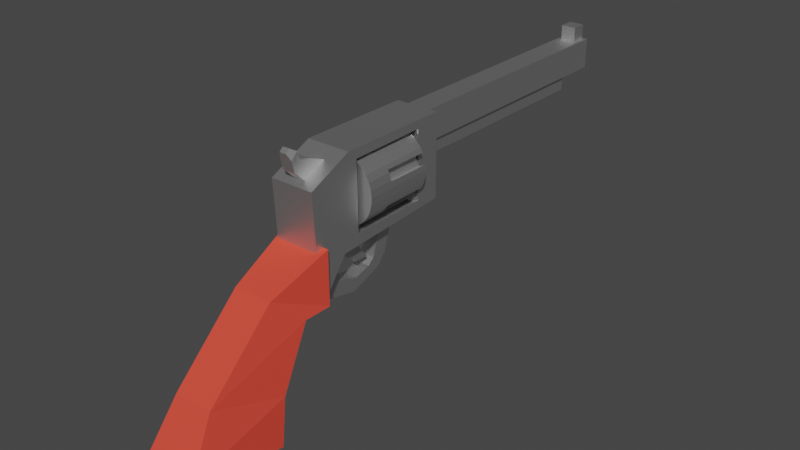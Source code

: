 # Source: revolver.blend  (saved by Blender 2.82.7; exported with 4.5.12 LTS)
import bpy
from mathutils import Matrix  # noqa: F401  (used for matrix-valued properties, if any)

bpy.ops.wm.read_factory_settings(use_empty=True)
scene = bpy.context.scene
scene.name = 'Scene'

# ---- collections
col_revolver = bpy.data.collections.new('Revolver'); scene.collection.children.link(col_revolver)

# ---- materials (node trees are filled in below, after node groups)
mat_material = bpy.data.materials.new('Material')
mat_material.alpha_threshold = 0.0
mat_material.use_transparent_shadow = False
mat_material.line_color = (0.0, 0.0, 0.0, 1.0)
mat_metal = bpy.data.materials.new('Metal')
mat_metal.use_transparent_shadow = False
mat_handle = bpy.data.materials.new('Handle')
mat_handle.use_transparent_shadow = False

# ---- material node trees
mat_material.use_nodes = True; mat_material.node_tree.nodes.clear()
_N = mat_material.node_tree.nodes; _L = mat_material.node_tree.links
n0 = _N.new('ShaderNodeOutputMaterial'); n0.name = 'Material Output'; n0.location = (300, 300)
n1 = _N.new('ShaderNodeBsdfPrincipled'); n1.name = 'Principled BSDF'; n1.location = (10, 300)
n1.distribution = 'GGX'
n1.subsurface_method = 'BURLEY'
n1.inputs[2].default_value = 0.4
n1.inputs[3].default_value = 1.45
n1.inputs[27].default_value = (0.0, 0.0, 0.0, 1.0)
n1.inputs[28].default_value = 1.0
_L.new(n1.outputs[0], n0.inputs[0])
n0.is_active_output = True
mat_metal.use_nodes = True; mat_metal.node_tree.nodes.clear()
_N = mat_metal.node_tree.nodes; _L = mat_metal.node_tree.links
n0 = _N.new('ShaderNodeOutputMaterial'); n0.name = 'Material Output'; n0.location = (300, 300)
n1 = _N.new('ShaderNodeBsdfPrincipled'); n1.name = 'Principled BSDF'; n1.location = (10, 300)
n1.distribution = 'GGX'
n1.subsurface_method = 'BURLEY'
n1.inputs[0].default_value = (0.7613, 0.7613, 0.7613, 1.0)
n1.inputs[1].default_value = 1.0
n1.inputs[3].default_value = 1.45
n1.inputs[27].default_value = (0.0, 0.0, 0.0, 1.0)
n1.inputs[28].default_value = 1.0
_L.new(n1.outputs[0], n0.inputs[0])
n0.is_active_output = True
mat_handle.use_nodes = True; mat_handle.node_tree.nodes.clear()
_N = mat_handle.node_tree.nodes; _L = mat_handle.node_tree.links
n0 = _N.new('ShaderNodeOutputMaterial'); n0.name = 'Material Output'; n0.location = (300, 300)
n1 = _N.new('ShaderNodeBsdfPrincipled'); n1.name = 'Principled BSDF'; n1.location = (10, 300)
n1.distribution = 'GGX'
n1.subsurface_method = 'BURLEY'
n1.inputs[0].default_value = (0.8, 0.07163, 0.04656, 1.0)
n1.inputs[3].default_value = 1.45
n1.inputs[13].default_value = 0.0
n1.inputs[27].default_value = (0.0, 0.0, 0.0, 1.0)
n1.inputs[28].default_value = 1.0
_L.new(n1.outputs[0], n0.inputs[0])
n0.is_active_output = True

# ---- world
world_world = bpy.data.worlds.new('World'); scene.world = world_world
world_world.use_nodes = True; world_world.node_tree.nodes.clear()
_N = world_world.node_tree.nodes; _L = world_world.node_tree.links
n0 = _N.new('ShaderNodeOutputWorld'); n0.name = 'World Output'; n0.location = (300, 300)
n1 = _N.new('ShaderNodeBackground'); n1.name = 'Background'; n1.location = (10, 300)
n1.inputs[0].default_value = (0.05088, 0.05088, 0.05088, 1.0)
_L.new(n1.outputs[0], n0.inputs[0])
n0.is_active_output = True
world_world.color = (0.05088, 0.05088, 0.05088)
world_world.use_sun_shadow = False
world_world.sun_shadow_jitter_overblur = 0.0

# ---- meshes
me_cube = bpy.data.meshes.new('Cube')
me_cube.from_pydata([(1.0, 1.0, 1.0), (1.0, 1.0, -1.0), (1.0, -1.0, 1.0), (1.0, -1.0, -1.0), (-1.0, 1.0, 1.0), (-1.0, 1.0, -1.0), (-1.0, -1.0, 1.0), (-1.0, -1.0, -1.0)], [], [(0, 4, 6, 2), (3, 2, 6, 7), (7, 6, 4, 5), (5, 1, 3, 7), (1, 0, 2, 3), (5, 4, 0, 1)])
me_cube.polygons.foreach_set('material_index', [1, 1, 1, 1, 1, 1])
_uv = me_cube.uv_layers.new(name='UVMap')
_uv.uv.foreach_set('vector', [0.625, 0.5, 0.875, 0.5, 0.875, 0.75, 0.625, 0.75, 0.375, 0.75, 0.625, 0.75, 0.625, 1.0, 0.375, 1.0, 0.375, 0.0, 0.625, 0.0, 0.625, 0.25, 0.375, 0.25, 0.125, 0.5, 0.375, 0.5, 0.375, 0.75, 0.125, 0.75, 0.375, 0.5, 0.625, 0.5, 0.625, 0.75, 0.375, 0.75, 0.375, 0.25, 0.625, 0.25, 0.625, 0.5, 0.375, 0.5])
me_cube.materials.append(mat_material)
me_cube.materials.append(mat_metal)
me_cube.use_remesh_preserve_volume = False
me_cube.use_remesh_preserve_attributes = False
me_cube.use_mirror_vertex_groups = False
me_cube.update()
me_cube_001 = bpy.data.meshes.new('Cube.001')
me_cube_001.from_pydata([(1.0, 1.0, 1.0), (1.0, 1.0, -1.0), (1.0, -1.0, 1.0), (1.0, -1.0, -1.0), (-1.0, 1.0, 1.0), (-1.0, 1.0, -1.0), (-1.0, -1.0, 1.0), (-1.0, -1.0, -1.0)], [], [(0, 4, 6, 2), (3, 2, 6, 7), (7, 6, 4, 5), (5, 1, 3, 7), (1, 0, 2, 3), (5, 4, 0, 1)])
_uv = me_cube_001.uv_layers.new(name='UVMap')
_uv.uv.foreach_set('vector', [0.625, 0.5, 0.875, 0.5, 0.875, 0.75, 0.625, 0.75, 0.375, 0.75, 0.625, 0.75, 0.625, 1.0, 0.375, 1.0, 0.375, 0.0, 0.625, 0.0, 0.625, 0.25, 0.375, 0.25, 0.125, 0.5, 0.375, 0.5, 0.375, 0.75, 0.125, 0.75, 0.375, 0.5, 0.625, 0.5, 0.625, 0.75, 0.375, 0.75, 0.375, 0.25, 0.625, 0.25, 0.625, 0.5, 0.375, 0.5])
me_cube_001.materials.append(mat_metal)
me_cube_001.use_remesh_preserve_volume = False
me_cube_001.use_remesh_preserve_attributes = False
me_cube_001.use_mirror_vertex_groups = False
me_cube_001.update()
me_cube_002 = bpy.data.meshes.new('Cube.002')
me_cube_002.from_pydata([(-1.0, -1.0, -1.0), (-1.0, -1.0, 1.0), (-1.0, 1.0, -1.0), (-1.0, 1.0, 1.0), (1.0, -1.0, -1.0), (1.0, -1.0, 1.0), (1.0, 1.0, -1.0), (1.0, 1.0, 1.0)], [], [(0, 1, 3, 2), (2, 3, 7, 6), (6, 7, 5, 4), (4, 5, 1, 0), (2, 6, 4, 0), (7, 3, 1, 5)])
_uv = me_cube_002.uv_layers.new(name='UVMap')
_uv.uv.foreach_set('vector', [0.375, 0.0, 0.625, 0.0, 0.625, 0.25, 0.375, 0.25, 0.375, 0.25, 0.625, 0.25, 0.625, 0.5, 0.375, 0.5, 0.375, 0.5, 0.625, 0.5, 0.625, 0.75, 0.375, 0.75, 0.375, 0.75, 0.625, 0.75, 0.625, 1.0, 0.375, 1.0, 0.125, 0.5, 0.375, 0.5, 0.375, 0.75, 0.125, 0.75, 0.625, 0.5, 0.875, 0.5, 0.875, 0.75, 0.625, 0.75])
me_cube_002.materials.append(mat_metal)
me_cube_002.use_remesh_fix_poles = True
me_cube_002.use_remesh_preserve_attributes = False
me_cube_002.use_mirror_vertex_groups = False
me_cube_002.update()
me_cube_003 = bpy.data.meshes.new('Cube.003')
me_cube_003.from_pydata([(0.1055, -0.4411, -0.7132), (0.1055, 0.66, -0.6883), (0.4569, -0.4413, -0.6975), (0.4569, 0.6598, -0.6726), (0.7948, -0.4417, -0.651), (0.7948, 0.6594, -0.6261), (0.7948, -0.4573, 0.8588), (0.7948, 0.6438, 0.8837), (0.4569, -0.4577, 0.9053), (0.4569, 0.6434, 0.9302), (0.1054, -0.4579, 0.921), (0.1054, 0.6432, 0.9459), (-0.246, -0.4577, 0.9053), (-0.246, 0.6434, 0.9302), (-0.5839, -0.4573, 0.8588), (-0.5839, 0.6438, 0.8837), (-0.8953, -0.4565, 0.7832), (-0.8953, 0.6446, 0.8082), (-0.8953, -0.4425, -0.5755), (-0.8953, 0.6586, -0.5506), (-0.5839, -0.4417, -0.651), (-0.5839, 0.6594, -0.6261), (-0.246, -0.4413, -0.6975), (-0.246, 0.6598, -0.6726), (-1.0, -0.6881, -0.8539), (-1.0, -0.5876, 1.0), (-1.0, 1.0, -0.7156), (-1.0, 1.0, 1.0), (1.0, -0.6881, -0.8539), (1.0, -0.5876, 1.0), (1.0, 1.0, -0.7156), (1.0, 1.0, 1.0), (1.0, 0.6444, 0.8339), (1.0, 0.6589, -0.5763), (1.0, -0.4422, -0.6013), (1.0, -0.4567, 0.809), (-1.0, -0.4429, -0.5366), (-1.0, 0.645, 0.7692), (-1.0, 0.6582, -0.5116), (-1.0, -0.4561, 0.7443), (-1.0, -1.105, -1.721), (-1.0, -1.192, 0.5828), (1.0, -1.192, 0.5828), (1.0, -1.105, -1.721)], [], [(0, 2, 3, 1), (2, 4, 5, 3), (4, 34, 33, 5), (6, 8, 9, 7), (8, 10, 11, 9), (10, 12, 13, 11), (12, 14, 15, 13), (14, 16, 17, 15), (16, 39, 37, 17), (18, 20, 21, 19), (3, 5, 33, 32, 7, 9, 11, 13, 15, 17, 37, 38, 19, 21, 23, 1), (20, 22, 23, 21), (22, 0, 1, 23), (0, 22, 20, 18, 36, 39, 16, 14, 12, 10, 8, 6, 35, 34, 4, 2), (24, 25, 39, 36, 38, 26), (26, 27, 31, 30), (30, 33, 34, 35, 29, 28), (25, 24, 40, 41), (26, 30, 28, 24), (31, 27, 25, 29), (36, 18, 19, 38), (29, 35, 32, 33, 30, 31), (26, 38, 37, 39, 25, 27), (35, 6, 7, 32), (43, 42, 41, 40), (24, 28, 43, 40), (29, 25, 41, 42), (28, 29, 42, 43)])
_uv = me_cube_003.uv_layers.new(name='UVMap')
_uv.uv.foreach_set('vector', [1.0, 0.5, 0.9688, 0.5, 0.9688, 1.0, 1.0, 1.0, 0.9688, 0.5, 0.9375, 0.5, 0.9375, 1.0, 0.9688, 1.0, 0.9375, 0.5, 0.9169, 0.5, 0.9169, 1.0, 0.9375, 1.0, 0.5625, 0.5, 0.5312, 0.5, 0.5312, 1.0, 0.5625, 1.0, 0.5312, 0.5, 0.5, 0.5, 0.5, 1.0, 0.5312, 1.0, 0.5, 0.5, 0.4688, 0.5, 0.4688, 1.0, 0.5, 1.0, 0.4688, 0.5, 0.4375, 0.5, 0.4375, 1.0, 0.4688, 1.0, 0.4375, 0.5, 0.4062, 0.5, 0.4062, 1.0, 0.4375, 1.0, 0.4062, 0.5, 0.3943, 0.5, 0.3943, 1.0, 0.4062, 1.0, 0.09375, 0.5, 0.0625, 0.5, 0.0625, 1.0, 0.09375, 1.0, 0.2968, 0.4854, 0.3418, 0.4717, 0.3692, 0.4571, 0.3692, 0.04288, 0.3418, 0.02827, 0.2968, 0.01461, 0.25, 0.01, 0.2032, 0.01461, 0.1582, 0.02827, 0.1167, 0.05045, 0.1027, 0.06189, 0.1027, 0.4381, 0.1167, 0.4496, 0.1582, 0.4717, 0.2032, 0.4854, 0.25, 0.49, 0.0625, 0.5, 0.03125, 0.5, 0.03125, 1.0, 0.0625, 1.0, 0.03125, 0.5, 0.0, 0.5, 0.0, 1.0, 0.03125, 1.0, 0.75, 0.49, 0.7032, 0.4854, 0.6582, 0.4717, 0.6167, 0.4496, 0.6027, 0.4381, 0.6027, 0.06189, 0.6167, 0.05045, 0.6582, 0.02827, 0.7032, 0.01461, 0.75, 0.01, 0.7968, 0.01461, 0.8418, 0.02827, 0.8692, 0.04288, 0.8692, 0.4571, 0.8418, 0.4717, 0.7968, 0.4854, 0.375, 0.0, 0.625, 0.0, 0.5883, 0.06799, 0.4048, 0.06964, 0.4055, 0.2073, 0.375, 0.25, 0.375, 0.25, 0.625, 0.25, 0.625, 0.5, 0.375, 0.5, 0.375, 0.5, 0.3961, 0.5426, 0.3955, 0.6803, 0.5976, 0.6821, 0.625, 0.75, 0.375, 0.75, 0.625, 0.0, 0.375, 0.0, 0.375, 0.0, 0.625, 0.0, 0.125, 0.5, 0.375, 0.5, 0.375, 0.75, 0.125, 0.75, 0.625, 0.5, 0.875, 0.5, 0.875, 0.75, 0.625, 0.75, 0.1057, 0.5, 0.09375, 0.5, 0.09375, 1.0, 0.1057, 1.0, 0.625, 0.75, 0.5976, 0.6821, 0.601, 0.5445, 0.3961, 0.5426, 0.375, 0.5, 0.625, 0.5, 0.375, 0.25, 0.4055, 0.2073, 0.5916, 0.2056, 0.5883, 0.06799, 0.625, 0.0, 0.625, 0.25, 0.5831, 0.5, 0.5625, 0.5, 0.5625, 1.0, 0.5831, 1.0, 0.375, 0.75, 0.625, 0.75, 0.625, 1.0, 0.375, 1.0, 0.125, 0.75, 0.375, 0.75, 0.375, 0.75, 0.125, 0.75, 0.625, 0.75, 0.875, 0.75, 0.875, 0.75, 0.625, 0.75, 0.375, 0.75, 0.625, 0.75, 0.625, 0.75, 0.375, 0.75])
me_cube_003.materials.append(mat_metal)
me_cube_003.use_remesh_fix_poles = True
me_cube_003.use_remesh_preserve_attributes = False
me_cube_003.use_mirror_vertex_groups = False
me_cube_003.update()
me_cylinder = bpy.data.meshes.new('Cylinder')
me_cylinder.from_pydata([(0.6441, 0.3322, -0.2912), (0.4632, 0.5684, -0.2948), (-0.6441, 0.3322, -0.2912), (-0.4632, 0.5684, -0.2948), (0.7874, -0.07133, -0.2851), (0.6586, -0.3395, -0.281), (-0.7874, -0.07133, -0.2851), (-0.6586, -0.3395, -0.281), (0.1526, -0.7262, -0.2827), (-0.1449, -0.7262, -0.2827), (0.1526, 0.7262, -0.2827), (-0.1449, 0.7262, -0.2827), (0.0, 1.0, -1.0), (0.0, 1.0, 1.0), (0.1951, 0.9808, -1.0), (0.1951, 0.9808, 1.0), (0.3827, 0.9239, -1.0), (0.3827, 0.9239, 1.0), (0.5556, 0.8315, -1.0), (0.5556, 0.8315, 1.0), (0.7071, 0.7071, -1.0), (0.8315, 0.5556, -1.0), (0.9239, 0.3827, -1.0), (0.9239, 0.3827, 1.0), (0.9808, 0.1951, -1.0), (0.9808, 0.1951, 1.0), (1.0, 7.55e-08, -1.0), (1.0, 7.55e-08, 1.0), (0.9808, -0.1951, -1.0), (0.9239, -0.3827, -1.0), (0.8315, -0.5556, -1.0), (0.8315, -0.5556, 1.0), (0.7071, -0.7071, -1.0), (0.7071, -0.7071, 1.0), (0.5556, -0.8315, -1.0), (0.5556, -0.8315, 1.0), (0.3827, -0.9239, -1.0), (0.3827, -0.9239, 1.0), (0.1951, -0.9808, -1.0), (0.1951, -0.9808, 1.0), (-3.258e-07, -1.0, -1.0), (-3.258e-07, -1.0, 1.0), (-0.1951, -0.9808, -1.0), (-0.1951, -0.9808, 1.0), (-0.3827, -0.9239, -1.0), (-0.3827, -0.9239, 1.0), (-0.5556, -0.8315, -1.0), (-0.5556, -0.8315, 1.0), (-0.7071, -0.7071, -1.0), (-0.7071, -0.7071, 1.0), (-0.8315, -0.5556, -1.0), (-0.8315, -0.5556, 1.0), (-0.9239, -0.3827, -1.0), (-0.9808, -0.1951, -1.0), (-1.0, 9.656e-07, -1.0), (-1.0, 9.656e-07, 1.0), (-0.9808, 0.1951, -1.0), (-0.9808, 0.1951, 1.0), (-0.9239, 0.3827, -1.0), (-0.9239, 0.3827, 1.0), (-0.8315, 0.5556, -1.0), (-0.7071, 0.7071, -1.0), (-0.5556, 0.8315, -1.0), (-0.5556, 0.8315, 1.0), (-0.3827, 0.9239, -1.0), (-0.3827, 0.9239, 1.0), (-0.1951, 0.9808, -1.0), (-0.1951, 0.9808, 1.0), (-0.1449, 0.9857, -0.2787), (0.1526, 0.985, -0.2787), (0.0, 1.0, -0.2785), (0.002894, 0.9997, 1.0), (-0.002894, 0.9997, 1.0), (0.0, 1.0, 0.9813), (-0.1449, 0.9857, 1.0), (-0.1449, 0.7067, 1.0), (0.1526, 0.985, 1.0), (0.1526, 0.7067, 1.0), (-0.1449, -0.9857, 1.0), (-0.1449, -0.7067, 1.0), (0.1526, -0.985, -0.2787), (0.1526, -0.7067, 1.0), (-0.1449, -0.9857, -0.2787), (0.002894, -0.9997, 1.0), (-3.258e-07, -1.0, 0.9813), (-0.002895, -0.9997, 1.0), (0.1526, -0.985, 1.0), (-3.258e-07, -1.0, -0.2785), (0.9837, -0.1655, -0.2836), (0.7874, -0.05173, 1.0), (0.9855, -0.1468, 1.0), (0.9239, -0.3827, -0.2803), (0.9808, -0.1951, -0.2832), (0.8881, -0.4497, -0.2793), (0.8964, -0.4341, 1.0), (0.6586, -0.32, 1.0), (-0.8964, -0.4341, 1.0), (-0.6586, -0.32, 1.0), (-0.8881, -0.4497, -0.2793), (-0.7874, -0.05173, 1.0), (-0.9855, -0.1468, 1.0), (-0.9837, -0.1655, -0.2836), (-0.9808, -0.1951, -0.2832), (-0.9239, -0.3827, -0.2803), (0.8618, 0.4989, -0.2938), (0.6441, 0.3519, 1.0), (0.8543, 0.5129, 1.0), (0.6927, 0.7189, 1.0), (0.6768, 0.732, -0.2973), (0.7071, 0.7071, -0.2969), (0.8315, 0.5556, -0.2946), (0.4632, 0.5882, 1.0), (0.6339, 0.7189, 1.0), (0.6643, 0.7422, 0.9996), (-0.6768, 0.732, -0.2973), (-0.6441, 0.3519, 1.0), (-0.4632, 0.5882, 1.0), (-0.6339, 0.7189, 1.0), (-0.6643, 0.7422, 0.9996), (-0.8543, 0.5129, 1.0), (-0.6927, 0.7189, 1.0), (-0.8618, 0.4989, -0.2938), (-0.8315, 0.5556, -0.2946), (-0.7071, 0.7071, -0.2969)], [], [(0, 104, 110, 109, 108, 1), (1, 108, 113, 112, 111), (0, 1, 111, 105), (2, 3, 114, 123, 122, 121), (3, 116, 117, 118, 114), (2, 115, 116, 3), (5, 4, 89, 95), (7, 97, 99, 6), (9, 8, 81, 79), (11, 75, 77, 10), (12, 70, 69, 76, 15, 14), (14, 15, 17, 16), (16, 17, 19, 18), (18, 19, 107, 113, 108, 109, 20), (20, 109, 110, 21), (21, 110, 104, 106, 23, 22), (22, 23, 25, 24), (24, 25, 27, 26), (26, 27, 90, 88, 92, 28), (28, 92, 91, 29), (29, 91, 93, 94, 31, 30), (30, 31, 33, 32), (32, 33, 35, 34), (34, 35, 37, 36), (36, 37, 39, 38), (38, 39, 86, 80, 87, 40), (40, 87, 82, 78, 43, 42), (42, 43, 45, 44), (44, 45, 47, 46), (46, 47, 49, 48), (48, 49, 51, 50), (50, 51, 96, 98, 103, 52), (52, 103, 102, 53), (53, 102, 101, 100, 55, 54), (54, 55, 57, 56), (56, 57, 59, 58), (58, 59, 119, 121, 122, 60), (60, 122, 123, 61), (61, 123, 114, 118, 120, 63, 62), (62, 63, 65, 64), (15, 76, 77, 75, 74, 67, 65, 63, 120, 117, 116, 115, 119, 59, 57, 55, 100, 99, 97, 96, 51, 49, 47, 45, 43, 78, 79, 81, 86, 39, 37, 35, 33, 31, 94, 95, 89, 90, 27, 25, 23, 106, 105, 111, 112, 107, 19, 17), (64, 65, 67, 66), (66, 67, 74, 68, 70, 12), (12, 14, 16, 18, 20, 21, 22, 24, 26, 28, 29, 30, 32, 34, 36, 38, 40, 42, 44, 46, 48, 50, 52, 53, 54, 56, 58, 60, 61, 62, 64, 66), (69, 10, 77, 76), (82, 9, 79, 78), (68, 11, 10, 69, 70), (83, 85, 41), (72, 71, 13), (85, 84, 41), (75, 11, 68, 74), (72, 73, 71), (84, 83, 41), (81, 8, 80, 86), (80, 8, 9, 82, 87), (73, 72, 13), (71, 73, 13), (83, 84, 85), (101, 6, 99, 100), (98, 7, 6, 101, 102, 103), (93, 5, 95, 94), (97, 7, 98, 96), (89, 4, 88, 90), (88, 4, 5, 93, 91, 92), (115, 2, 121, 119), (112, 113, 107), (118, 117, 120), (104, 0, 105, 106)])
_uv = me_cylinder.uv_layers.new(name='UVMap')
_uv.uv.foreach_set('vector', [0.375, 0.25, 0.6089, 0.25, 0.6178, 0.3033, 0.6122, 0.4679, 0.6045, 0.5, 0.375, 0.5, 0.375, 0.5, 0.6045, 0.5, 0.5911, 0.75, 0.5584, 0.75, 0.375, 0.7496, 0.125, 0.5, 0.375, 0.5, 0.375, 0.7496, 0.125, 0.7489, 0.375, 0.25, 0.375, 0.5, 0.6045, 0.5, 0.6122, 0.4679, 0.6178, 0.3033, 0.6089, 0.25, 0.375, 0.5, 0.375, 0.7496, 0.5584, 0.75, 0.5911, 0.75, 0.6045, 0.5, 0.125, 0.5, 0.125, 0.7489, 0.375, 0.7496, 0.375, 0.5, 0.625, 0.5, 0.875, 0.5, 0.875, 0.7477, 0.625, 0.7469, 0.625, 0.5, 0.625, 0.7469, 0.875, 0.7477, 0.875, 0.5, 0.625, 0.5, 0.875, 0.5, 0.875, 0.7473, 0.625, 0.7473, 0.625, 0.5, 0.625, 0.7473, 0.875, 0.7473, 0.875, 0.5, 1.0, 0.5, 1.0, 0.6804, 0.9756, 0.6803, 0.9756, 1.0, 0.9688, 1.0, 0.9688, 0.5, 0.9688, 0.5, 0.9688, 1.0, 0.9375, 1.0, 0.9375, 0.5, 0.9375, 0.5, 0.9375, 1.0, 0.9062, 1.0, 0.9062, 0.5, 0.9062, 0.5, 0.9062, 1.0, 0.878, 1.0, 0.8838, 0.9999, 0.8812, 0.6757, 0.875, 0.6758, 0.875, 0.5, 0.875, 0.5, 0.875, 0.6758, 0.8438, 0.6763, 0.8438, 0.5, 0.8438, 0.5, 0.8438, 0.6763, 0.8335, 0.6766, 0.836, 1.0, 0.8125, 1.0, 0.8125, 0.5, 0.8125, 0.5, 0.8125, 1.0, 0.7812, 1.0, 0.7812, 0.5, 0.7812, 0.5, 0.7812, 1.0, 0.75, 1.0, 0.75, 0.5, 0.75, 0.5, 0.75, 1.0, 0.7265, 1.0, 0.7235, 0.6791, 0.7188, 0.6792, 0.7188, 0.5, 0.7188, 0.5, 0.7188, 0.6792, 0.6875, 0.6799, 0.6875, 0.5, 0.6875, 0.5, 0.6875, 0.6799, 0.6754, 0.6802, 0.6782, 1.0, 0.6562, 1.0, 0.6562, 0.5, 0.6562, 0.5, 0.6562, 1.0, 0.625, 1.0, 0.625, 0.5, 0.625, 0.5, 0.625, 1.0, 0.5938, 1.0, 0.5938, 0.5, 0.5938, 0.5, 0.5938, 1.0, 0.5625, 1.0, 0.5625, 0.5, 0.5625, 0.5, 0.5625, 1.0, 0.5312, 1.0, 0.5312, 0.5, 0.5312, 0.5, 0.5312, 1.0, 0.5244, 1.0, 0.5244, 0.6803, 0.5, 0.6804, 0.5, 0.5, 0.5, 0.5, 0.5, 0.6804, 0.4768, 0.6803, 0.4768, 1.0, 0.4688, 1.0, 0.4688, 0.5, 0.4688, 0.5, 0.4688, 1.0, 0.4375, 1.0, 0.4375, 0.5, 0.4375, 0.5, 0.4375, 1.0, 0.4062, 1.0, 0.4062, 0.5, 0.4062, 0.5, 0.4062, 1.0, 0.375, 1.0, 0.375, 0.5, 0.375, 0.5, 0.375, 1.0, 0.3438, 1.0, 0.3438, 0.5, 0.3438, 0.5, 0.3438, 1.0, 0.3218, 1.0, 0.3246, 0.6802, 0.3125, 0.6799, 0.3125, 0.5, 0.3125, 0.5, 0.3125, 0.6799, 0.2812, 0.6792, 0.2812, 0.5, 0.2812, 0.5, 0.2812, 0.6792, 0.2765, 0.6791, 0.2735, 1.0, 0.25, 1.0, 0.25, 0.5, 0.25, 0.5, 0.25, 1.0, 0.2188, 1.0, 0.2188, 0.5, 0.2188, 0.5, 0.2188, 1.0, 0.1875, 1.0, 0.1875, 0.5, 0.1875, 0.5, 0.1875, 1.0, 0.164, 1.0, 0.1665, 0.6766, 0.1562, 0.6763, 0.1562, 0.5, 0.1562, 0.5, 0.1562, 0.6763, 0.125, 0.6758, 0.125, 0.5, 0.125, 0.5, 0.125, 0.6758, 0.1188, 0.6757, 0.1162, 0.9999, 0.122, 1.0, 0.09375, 1.0, 0.09375, 0.5, 0.09375, 0.5, 0.09375, 1.0, 0.0625, 1.0, 0.0625, 0.5, 0.2968, 0.4854, 0.2866, 0.4864, 0.2866, 0.4196, 0.2152, 0.4196, 0.2152, 0.4866, 0.2032, 0.4854, 0.1582, 0.4717, 0.1167, 0.4496, 0.08375, 0.4225, 0.09786, 0.4225, 0.1388, 0.3912, 0.09542, 0.3345, 0.04497, 0.3731, 0.02827, 0.3418, 0.01461, 0.2968, 0.01, 0.25, 0.01347, 0.2148, 0.06103, 0.2376, 0.09193, 0.1732, 0.03487, 0.1458, 0.05045, 0.1167, 0.08029, 0.08029, 0.1167, 0.05045, 0.1582, 0.02827, 0.2032, 0.01461, 0.2152, 0.01343, 0.2152, 0.0804, 0.2866, 0.0804, 0.2866, 0.01361, 0.2968, 0.01461, 0.3418, 0.02827, 0.3833, 0.05045, 0.4197, 0.08029, 0.4496, 0.1167, 0.4651, 0.1458, 0.4081, 0.1732, 0.439, 0.2376, 0.4865, 0.2148, 0.49, 0.25, 0.4854, 0.2968, 0.4717, 0.3418, 0.455, 0.3731, 0.4046, 0.3345, 0.3612, 0.3912, 0.4021, 0.4225, 0.4163, 0.4225, 0.3833, 0.4496, 0.3418, 0.4717, 0.0625, 0.5, 0.0625, 1.0, 0.03125, 1.0, 0.03125, 0.5, 0.03125, 0.5, 0.03125, 1.0, 0.02322, 1.0, 0.02322, 0.6803, 0.0, 0.6804, 0.0, 0.5, 0.75, 0.49, 0.7968, 0.4854, 0.8418, 0.4717, 0.8833, 0.4496, 0.9197, 0.4197, 0.9496, 0.3833, 0.9717, 0.3418, 0.9854, 0.2968, 0.99, 0.25, 0.9854, 0.2032, 0.9717, 0.1582, 0.9496, 0.1167, 0.9197, 0.08029, 0.8833, 0.05045, 0.8418, 0.02827, 0.7968, 0.01461, 0.75, 0.01, 0.7032, 0.01461, 0.6582, 0.02827, 0.6167, 0.05045, 0.5803, 0.08029, 0.5504, 0.1167, 0.5283, 0.1582, 0.5146, 0.2032, 0.51, 0.25, 0.5146, 0.2968, 0.5283, 0.3418, 0.5504, 0.3833, 0.5803, 0.4197, 0.6167, 0.4496, 0.6582, 0.4717, 0.7032, 0.4854, 0.4042, 0.25, 0.625, 0.25, 0.625, 0.002724, 0.3876, 0.003542, 0.4036, 0.5, 0.625, 0.5, 0.625, 0.7473, 0.3869, 0.7465, 0.4036, 0.5, 0.625, 0.5, 0.625, 0.25, 0.4042, 0.25, 0.3914, 0.3782, 0.2507, 0.01007, 0.2493, 0.01007, 0.25, 0.01, 0.2493, 0.4899, 0.2507, 0.4899, 0.25, 0.49, 0.4995, 1.0, 0.5, 0.9953, 0.5, 1.0, 0.625, 0.7473, 0.625, 0.5, 0.4036, 0.5, 0.3869, 0.7465, 0.2557, 0.7464, 0.2532, 0.7428, 0.2508, 0.7464, 0.5, 0.9953, 0.5005, 1.0, 0.5, 1.0, 0.625, 0.002724, 0.625, 0.25, 0.4042, 0.25, 0.3876, 0.003542, 0.4042, 0.25, 0.625, 0.25, 0.625, 0.5, 0.4036, 0.5, 0.3914, 0.3782, 0.0, 0.9953, 0.0004636, 1.0, 0.0, 1.0, 0.9995, 1.0, 1.0, 0.9953, 1.0, 1.0, 0.2508, 0.7464, 0.2532, 0.7428, 0.2557, 0.7464, 0.4392, 0.25, 0.625, 0.25, 0.625, 0.002266, 0.4375, 0.002546, 0.4079, 0.5, 0.625, 0.5, 0.625, 0.25, 0.4392, 0.25, 0.4306, 0.2734, 0.4051, 0.4362, 0.4079, 0.5, 0.625, 0.5, 0.625, 0.7469, 0.4, 0.7466, 0.625, 0.7469, 0.625, 0.5, 0.4079, 0.5, 0.4, 0.7466, 0.625, 0.002266, 0.625, 0.25, 0.4392, 0.25, 0.4375, 0.002546, 0.4392, 0.25, 0.625, 0.25, 0.625, 0.5, 0.4079, 0.5, 0.4051, 0.4362, 0.4306, 0.2734, 0.375, 0.001079, 0.375, 0.25, 0.6089, 0.25, 0.6009, 0.0006058, 0.5584, 0.75, 0.5911, 0.75, 0.5983, 0.78, 0.5911, 0.75, 0.5584, 0.75, 0.5983, 0.78, 0.6089, 0.25, 0.375, 0.25, 0.375, 0.001079, 0.6009, 0.0006058])
me_cylinder.materials.append(mat_metal)
me_cylinder.use_remesh_fix_poles = True
me_cylinder.use_remesh_preserve_attributes = False
me_cylinder.use_mirror_vertex_groups = False
me_cylinder.update()
me_cube_009 = bpy.data.meshes.new('Cube.009')
me_cube_009.from_pydata([(-1.0, -0.05972, -1.0), (-0.7332, -1.251, 0.07291), (-1.0, 1.0, -1.0), (-1.0, 1.0, 1.0), (1.0, -0.05972, -1.0), (0.7332, -1.251, 0.07291), (1.0, 1.0, -1.0), (1.0, 1.0, 1.0), (-1.0, -1.111, -3.264), (-0.7332, -3.835, -2.402), (0.7332, -3.835, -2.402), (1.0, -1.111, -3.264), (-1.0, -1.305, -5.082), (-1.0, -4.948, -4.221), (1.0, -4.948, -4.221), (1.0, -1.305, -5.082)], [], [(0, 1, 3, 2), (2, 3, 7, 6), (6, 7, 5, 4), (5, 1, 9, 10), (2, 6, 4, 0), (7, 3, 1, 5), (10, 9, 13, 14), (4, 5, 10, 11), (1, 0, 8, 9), (0, 4, 11, 8), (15, 14, 13, 12), (11, 10, 14, 15), (8, 11, 15, 12), (9, 8, 12, 13)])
_uv = me_cube_009.uv_layers.new(name='UVMap')
_uv.uv.foreach_set('vector', [0.375, 0.0, 0.625, 0.0, 0.625, 0.25, 0.375, 0.25, 0.375, 0.25, 0.625, 0.25, 0.625, 0.5, 0.375, 0.5, 0.375, 0.5, 0.625, 0.5, 0.625, 0.75, 0.375, 0.75, 0.625, 0.75, 0.875, 0.75, 0.875, 0.75, 0.625, 0.75, 0.125, 0.5, 0.375, 0.5, 0.375, 0.75, 0.125, 0.75, 0.625, 0.5, 0.875, 0.5, 0.875, 0.75, 0.625, 0.75, 0.625, 0.75, 0.875, 0.75, 0.875, 0.75, 0.625, 0.75, 0.375, 0.75, 0.625, 0.75, 0.625, 0.75, 0.375, 0.75, 0.625, 0.0, 0.375, 0.0, 0.375, 0.0, 0.625, 0.0, 0.125, 0.75, 0.375, 0.75, 0.375, 0.75, 0.125, 0.75, 0.375, 0.75, 0.625, 0.75, 0.625, 1.0, 0.375, 1.0, 0.375, 0.75, 0.625, 0.75, 0.625, 0.75, 0.375, 0.75, 0.125, 0.75, 0.375, 0.75, 0.375, 0.75, 0.125, 0.75, 0.625, 0.0, 0.375, 0.0, 0.375, 0.0, 0.625, 0.0])
me_cube_009.materials.append(mat_handle)
me_cube_009.use_remesh_fix_poles = True
me_cube_009.use_remesh_preserve_attributes = False
me_cube_009.use_mirror_vertex_groups = False
me_cube_009.update()
me_cube_010 = bpy.data.meshes.new('Cube.010')
me_cube_010.from_pydata([(-1.0, -2.303, -0.3889), (-1.0, -1.0, 1.0), (-1.0, -0.3028, -0.3889), (-1.0, 1.0, 1.0), (1.0, -2.303, -0.3889), (1.0, -1.0, 1.0), (1.0, -0.3028, -0.3889), (1.0, 1.0, 1.0), (-1.0, -1.554, -0.9261), (-1.0, -3.165, -0.6353), (1.0, -1.554, -0.9261), (1.0, -3.165, -0.6353), (-1.0, -5.755, -1.445), (-1.0, -5.393, -0.8575), (1.0, -5.755, -1.445), (1.0, -5.393, -0.8575), (-1.0, -9.81, -1.151), (-1.0, -8.111, -0.5637), (1.0, -9.81, -1.151), (1.0, -8.111, -0.5637), (-1.0, -10.81, 0.1711), (-1.0, -9.96, 0.7588), (1.0, -10.81, 0.1711), (1.0, -9.96, 0.7588)], [], [(0, 1, 3, 2), (2, 3, 7, 6), (6, 7, 5, 4), (4, 5, 1, 0), (4, 0, 9, 11), (7, 3, 1, 5), (10, 11, 15, 14), (2, 6, 10, 8), (0, 2, 8, 9), (6, 4, 11, 10), (15, 13, 17, 19), (9, 8, 12, 13), (11, 9, 13, 15), (8, 10, 14, 12), (19, 17, 21, 23), (12, 14, 18, 16), (14, 15, 19, 18), (13, 12, 16, 17), (20, 22, 23, 21), (16, 18, 22, 20), (18, 19, 23, 22), (17, 16, 20, 21)])
_uv = me_cube_010.uv_layers.new(name='UVMap')
_uv.uv.foreach_set('vector', [0.375, 0.0, 0.625, 0.0, 0.625, 0.25, 0.375, 0.25, 0.375, 0.25, 0.625, 0.25, 0.625, 0.5, 0.375, 0.5, 0.375, 0.5, 0.625, 0.5, 0.625, 0.75, 0.375, 0.75, 0.375, 0.75, 0.625, 0.75, 0.625, 1.0, 0.375, 1.0, 0.375, 0.75, 0.375, 1.0, 0.375, 1.0, 0.375, 0.75, 0.625, 0.5, 0.875, 0.5, 0.875, 0.75, 0.625, 0.75, 0.375, 0.5, 0.375, 0.75, 0.375, 0.75, 0.375, 0.5, 0.375, 0.25, 0.375, 0.5, 0.375, 0.5, 0.375, 0.25, 0.375, 0.0, 0.375, 0.25, 0.375, 0.25, 0.375, 0.0, 0.375, 0.5, 0.375, 0.75, 0.375, 0.75, 0.375, 0.5, 0.375, 0.75, 0.375, 1.0, 0.375, 1.0, 0.375, 0.75, 0.375, 0.0, 0.375, 0.25, 0.375, 0.25, 0.375, 0.0, 0.375, 0.75, 0.375, 1.0, 0.375, 1.0, 0.375, 0.75, 0.375, 0.25, 0.375, 0.5, 0.375, 0.5, 0.375, 0.25, 0.375, 0.75, 0.375, 1.0, 0.375, 1.0, 0.375, 0.75, 0.375, 0.25, 0.375, 0.5, 0.375, 0.5, 0.375, 0.25, 0.375, 0.5, 0.375, 0.75, 0.375, 0.75, 0.375, 0.5, 0.375, 0.0, 0.375, 0.25, 0.375, 0.25, 0.375, 0.0, 0.125, 0.5, 0.375, 0.5, 0.375, 0.75, 0.125, 0.75, 0.375, 0.25, 0.375, 0.5, 0.375, 0.5, 0.375, 0.25, 0.375, 0.5, 0.375, 0.75, 0.375, 0.75, 0.375, 0.5, 0.375, 0.0, 0.375, 0.25, 0.375, 0.25, 0.375, 0.0])
me_cube_010.materials.append(mat_metal)
me_cube_010.use_remesh_fix_poles = True
me_cube_010.use_remesh_preserve_attributes = False
me_cube_010.use_mirror_vertex_groups = False
me_cube_010.update()
me_cube_011 = bpy.data.meshes.new('Cube.011')
me_cube_011.from_pydata([(-1.0, -1.0, -1.0), (-1.0, -1.0, 1.0), (-1.0, 1.0, -1.0), (-1.0, 1.0, 1.0), (1.0, -1.0, -1.0), (1.0, -1.0, 1.0), (1.0, 1.0, -1.0), (1.0, 1.0, 1.0), (-1.0, 2.333, -2.692), (-1.0, 0.3327, -2.692), (1.0, 2.333, -2.692), (1.0, 0.3327, -2.692)], [], [(0, 1, 3, 2), (2, 3, 7, 6), (6, 7, 5, 4), (4, 5, 1, 0), (6, 4, 11, 10), (7, 3, 1, 5), (8, 10, 11, 9), (4, 0, 9, 11), (2, 6, 10, 8), (0, 2, 8, 9)])
_uv = me_cube_011.uv_layers.new(name='UVMap')
_uv.uv.foreach_set('vector', [0.375, 0.0, 0.625, 0.0, 0.625, 0.25, 0.375, 0.25, 0.375, 0.25, 0.625, 0.25, 0.625, 0.5, 0.375, 0.5, 0.375, 0.5, 0.625, 0.5, 0.625, 0.75, 0.375, 0.75, 0.375, 0.75, 0.625, 0.75, 0.625, 1.0, 0.375, 1.0, 0.375, 0.5, 0.375, 0.75, 0.375, 0.75, 0.375, 0.5, 0.625, 0.5, 0.875, 0.5, 0.875, 0.75, 0.625, 0.75, 0.125, 0.5, 0.375, 0.5, 0.375, 0.75, 0.125, 0.75, 0.375, 0.75, 0.375, 1.0, 0.375, 1.0, 0.375, 0.75, 0.375, 0.25, 0.375, 0.5, 0.375, 0.5, 0.375, 0.25, 0.375, 0.0, 0.375, 0.25, 0.375, 0.25, 0.375, 0.0])
me_cube_011.materials.append(mat_metal)
me_cube_011.use_remesh_fix_poles = True
me_cube_011.use_remesh_preserve_attributes = False
me_cube_011.use_mirror_vertex_groups = False
me_cube_011.update()
me_cube_012 = bpy.data.meshes.new('Cube.012')
me_cube_012.from_pydata([(-1.0, -1.0, -1.0), (-1.0, -1.0, 1.0), (-1.0, 1.0, -1.0), (-1.0, 1.0, 1.0), (1.0, -1.0, -1.0), (1.0, -1.0, 1.0), (1.0, 1.0, -1.0), (1.0, 1.0, 1.0), (-0.999, -0.4004, 2.438), (-0.999, 0.8726, 2.151), (0.999, 0.8726, 2.151), (0.999, -0.4004, 2.438), (-0.999, 0.6026, 3.138), (-0.999, 1.532, 2.715), (0.999, 1.532, 2.715), (0.999, 0.6026, 3.138), (-0.5377, 1.115, 3.694), (-0.5377, 1.615, 3.466), (0.5377, 1.615, 3.466), (0.5377, 1.115, 3.694)], [], [(0, 1, 3, 2), (2, 3, 7, 6), (6, 7, 5, 4), (4, 5, 1, 0), (2, 6, 4, 0), (5, 7, 10, 11), (11, 10, 14, 15), (3, 1, 8, 9), (1, 5, 11, 8), (7, 3, 9, 10), (12, 15, 19, 16), (9, 8, 12, 13), (8, 11, 15, 12), (10, 9, 13, 14), (18, 17, 16, 19), (14, 13, 17, 18), (15, 14, 18, 19), (13, 12, 16, 17)])
_uv = me_cube_012.uv_layers.new(name='UVMap')
_uv.uv.foreach_set('vector', [0.375, 0.0, 0.625, 0.0, 0.625, 0.25, 0.375, 0.25, 0.375, 0.25, 0.625, 0.25, 0.625, 0.5, 0.375, 0.5, 0.375, 0.5, 0.625, 0.5, 0.625, 0.75, 0.375, 0.75, 0.375, 0.75, 0.625, 0.75, 0.625, 1.0, 0.375, 1.0, 0.125, 0.5, 0.375, 0.5, 0.375, 0.75, 0.125, 0.75, 0.625, 0.75, 0.625, 0.5, 0.625, 0.5, 0.625, 0.75, 0.625, 0.75, 0.625, 0.5, 0.625, 0.5, 0.625, 0.75, 0.625, 0.25, 0.625, 0.0, 0.625, 0.0, 0.625, 0.25, 0.625, 1.0, 0.625, 0.75, 0.625, 0.75, 0.625, 1.0, 0.625, 0.5, 0.625, 0.25, 0.625, 0.25, 0.625, 0.5, 0.625, 1.0, 0.625, 0.75, 0.625, 0.75, 0.625, 1.0, 0.625, 0.25, 0.625, 0.0, 0.625, 0.0, 0.625, 0.25, 0.625, 1.0, 0.625, 0.75, 0.625, 0.75, 0.625, 1.0, 0.625, 0.5, 0.625, 0.25, 0.625, 0.25, 0.625, 0.5, 0.625, 0.5, 0.875, 0.5, 0.875, 0.75, 0.625, 0.75, 0.625, 0.5, 0.625, 0.25, 0.625, 0.25, 0.625, 0.5, 0.625, 0.75, 0.625, 0.5, 0.625, 0.5, 0.625, 0.75, 0.625, 0.25, 0.625, 0.0, 0.625, 0.0, 0.625, 0.25])
me_cube_012.materials.append(mat_metal)
me_cube_012.use_remesh_fix_poles = True
me_cube_012.use_remesh_preserve_attributes = False
me_cube_012.use_mirror_vertex_groups = False
me_cube_012.update()

# ---- objects
ob_barrel = bpy.data.objects.new('Barrel', me_cube)
ob_smallbarrel = bpy.data.objects.new('SmallBarrel', me_cube_001)
ob_sight = bpy.data.objects.new('Sight', me_cube_002)
ob_body = bpy.data.objects.new('Body', me_cube_003)
ob_cylinder = bpy.data.objects.new('Cylinder', me_cylinder)
ob_handle = bpy.data.objects.new('Handle', me_cube_009)
ob_trigger_guard = bpy.data.objects.new('Trigger Guard', me_cube_010)
ob_trigger = bpy.data.objects.new('Trigger', me_cube_011)
ob_hammer = bpy.data.objects.new('Hammer', me_cube_012)

# ---- transforms, parenting, visibility, modifiers, constraints
ob_barrel.location = (0.0, 0.0, 0.0)
ob_barrel.scale = (0.1353, 1.481, 0.1702)
ob_barrel.lock_rotations_4d = False
ob_barrel.empty_display_type = 'ARROWS'
ob_barrel.lineart.crease_threshold = 0.0
ob_smallbarrel.location = (0.0, -0.2213, -0.2459)
ob_smallbarrel.scale = (0.0956, 1.278, 0.09009)
ob_smallbarrel.lock_rotations_4d = False
ob_smallbarrel.empty_display_type = 'ARROWS'
ob_smallbarrel.lineart.crease_threshold = 0.0
ob_sight.location = (0.0, 1.366, 0.2503)
ob_sight.scale = (0.08606, 0.08606, 0.08606)
ob_sight.lineart.crease_threshold = 0.0
ob_body.location = (-0.01414, -2.25, -0.3672)
ob_body.scale = (0.2455, 0.8031, 0.5411)
ob_body.lineart.crease_threshold = 0.0
ob_cylinder.location = (-0.03381, -2.169, -0.3042)
ob_cylinder.rotation_euler = (-1.556, -0.0, 0.0)
ob_cylinder.scale = (0.397, 0.397, 0.397)
ob_cylinder.lineart.crease_threshold = 0.0
ob_handle.location = (0.0, -3.388, -0.9371)
ob_handle.scale = (0.2963, 0.2963, 0.2963)
ob_handle.lineart.crease_threshold = 0.0
ob_trigger_guard.location = (0.0, -2.04, -1.064)
ob_trigger_guard.scale = (0.08089, 0.08355, 0.2437)
ob_trigger_guard.lineart.crease_threshold = 0.0
ob_trigger.location = (0.0, -2.51, -0.8865)
ob_trigger.scale = (0.07896, 0.07896, 0.07896)
ob_trigger.lineart.crease_threshold = 0.0
ob_hammer.location = (0.0, -3.003, 0.05058)
ob_hammer.rotation_euler = (1.194, -0.0, 0.0)
ob_hammer.scale = (0.07039, 0.1001, 0.1001)
ob_hammer.lineart.crease_threshold = 0.0

# ---- collection membership
col_revolver.objects.link(ob_barrel)
col_revolver.objects.link(ob_smallbarrel)
col_revolver.objects.link(ob_sight)
col_revolver.objects.link(ob_body)
col_revolver.objects.link(ob_cylinder)
col_revolver.objects.link(ob_handle)
col_revolver.objects.link(ob_trigger_guard)
col_revolver.objects.link(ob_trigger)
col_revolver.objects.link(ob_hammer)

# ---- scene / render settings (as saved in the file)
scene.frame_start = 1; scene.frame_end = 250; scene.frame_set(1)
scene.render.engine = 'BLENDER_EEVEE_NEXT'
scene.cycles.use_denoising = False
scene.cycles.samples = 128
scene.cycles.sampling_pattern = 'TABULATED_SOBOL'
scene.cycles.use_adaptive_sampling = False
scene.cycles.use_light_tree = False
scene.view_settings.view_transform = 'Filmic'
bpy.context.view_layer.update()

# ---- added for rendering (the .blend has no active camera and no usable light): camera, sun
cam_auto = bpy.data.cameras.new('AutoCamera')
cam_auto.lens = 50.0
cam_auto.sensor_width = 36.0
cam_auto.clip_end = 1000.0
ob_auto_camera = bpy.data.objects.new('AutoCamera', cam_auto)
scene.collection.objects.link(ob_auto_camera)
ob_auto_camera.location = (6.40971, -9.41868, 4.10164)
ob_auto_camera.rotation_euler = (1.09748, -7.21219e-08, 0.694738)
scene.camera = ob_auto_camera
light_auto_sun = bpy.data.lights.new('AutoSun', 'SUN')
light_auto_sun.energy = 3.0
light_auto_sun.angle = 0.0523599
ob_auto_sun = bpy.data.objects.new('AutoSun', light_auto_sun)
scene.collection.objects.link(ob_auto_sun)
ob_auto_sun.rotation_euler = (0.872665, 0.174533, 0.523599)
bpy.context.view_layer.update()
